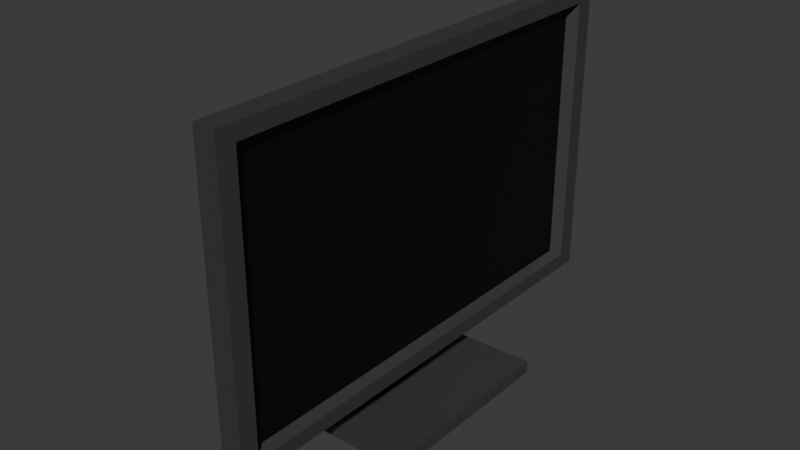 # Source: monitor1.blend  (saved by Blender 4.3.34; exported with 4.5.12 LTS)
import bpy
from mathutils import Matrix  # noqa: F401  (used for matrix-valued properties, if any)

bpy.ops.wm.read_factory_settings(use_empty=True)
scene = bpy.context.scene
scene.name = 'Scene'

# ---- collections
col_collection = bpy.data.collections.new('Collection'); scene.collection.children.link(col_collection)

# ---- materials (node trees are filled in below, after node groups)
mat_material = bpy.data.materials.new('Material')
mat_material.alpha_threshold = 0.0
mat_material.roughness = 0.5
mat_material.line_color = (0.0, 0.0, 0.0, 1.0)
mat_material_001 = bpy.data.materials.new('Material.001')

# ---- material node trees
mat_material.use_nodes = True; mat_material.node_tree.nodes.clear()
_N = mat_material.node_tree.nodes; _L = mat_material.node_tree.links
n0 = _N.new('ShaderNodeOutputMaterial'); n0.name = 'Material Output'; n0.location = (300, 300)
n1 = _N.new('ShaderNodeBsdfPrincipled'); n1.name = 'Principled BSDF'; n1.location = (10, 300)
n1.inputs[0].default_value = (0.04716, 0.04716, 0.04716, 1.0)
n1.inputs[3].default_value = 1.45
_L.new(n1.outputs[0], n0.inputs[0])
n0.is_active_output = True
mat_material_001.use_nodes = True; mat_material_001.node_tree.nodes.clear()
_N = mat_material_001.node_tree.nodes; _L = mat_material_001.node_tree.links
n0 = _N.new('ShaderNodeBsdfPrincipled'); n0.name = 'Principled BSDF'; n0.location = (10, 300)
n0.inputs[0].default_value = (0.0, 0.0, 0.0, 1.0)
n1 = _N.new('ShaderNodeOutputMaterial'); n1.name = 'Material Output'; n1.location = (300, 300)
_L.new(n0.outputs[0], n1.inputs[0])
n1.is_active_output = True

# ---- world
world_world = bpy.data.worlds.new('World'); scene.world = world_world
world_world.use_nodes = True; world_world.node_tree.nodes.clear()
_N = world_world.node_tree.nodes; _L = world_world.node_tree.links
n0 = _N.new('ShaderNodeOutputWorld'); n0.name = 'World Output'; n0.location = (300, 300)
n1 = _N.new('ShaderNodeBackground'); n1.name = 'Background'; n1.location = (10, 300)
n1.inputs[0].default_value = (0.05088, 0.05088, 0.05088, 1.0)
_L.new(n1.outputs[0], n0.inputs[0])
n0.is_active_output = True
world_world.color = (0.05088, 0.05088, 0.05088)
world_world.sun_shadow_jitter_overblur = 0.0

# ---- meshes
me_cube = bpy.data.meshes.new('Cube')
me_cube.from_pydata([(-0.3759, 1.0, 0.925), (-0.3759, 1.0, -1.075), (-0.3759, -1.104, 0.925), (-0.3759, -1.104, -1.075), (-0.7767, 1.0, 0.925), (-0.7767, 1.0, -1.075), (-0.7767, -1.104, 0.925), (-0.7767, -1.104, -1.075), (-1.56, 0.5532, -0.6503), (-1.56, -0.6569, -0.6503), (-1.56, -0.6569, 0.5002), (-1.56, 0.5532, 0.5002), (-1.169, -0.8802, -0.8626), (-1.169, 0.7766, -0.8626), (-1.169, 0.7766, 0.7126), (-1.169, -0.8802, 0.7126), (-0.7767, 0.1607, -1.075), (-0.7767, -0.2643, -1.075), (-0.3759, 0.1607, 0.925), (-0.3759, -0.2643, 0.925), (-0.7767, -0.2643, 0.925), (-0.7767, 0.1607, 0.925), (-0.3759, -0.2643, -1.075), (-0.3759, 0.1607, -1.075), (-1.56, 0.07041, -0.6503), (-1.56, -0.1741, -0.6503), (-1.56, -0.1741, 0.5002), (-1.56, 0.07041, 0.5002), (-1.169, 0.1155, 0.7126), (-1.169, -0.2192, 0.7126), (-1.169, -0.2192, -0.8626), (-1.169, 0.1155, -0.8626), (-1.938, 0.07041, -1.344), (-1.938, -0.1741, -1.344), (-1.237, -0.2192, -1.341), (-1.237, 0.1155, -1.341), (-2.54, 0.3755, -1.344), (-2.54, -0.4791, -1.344), (0.3726, -0.479, -1.341), (0.3726, 0.391, -1.341), (-2.531, 0.3755, -1.427), (-2.531, -0.4791, -1.427), (0.3814, -0.479, -1.425), (0.3814, 0.391, -1.425), (-0.3759, 0.9201, 0.8247), (-0.3759, 0.9201, -0.9748), (-0.3759, -1.024, 0.8247), (-0.3759, -1.024, -0.9748), (-0.3759, -0.2485, 0.8247), (-0.3759, 0.1449, -0.9748), (-0.3759, 0.1449, 0.8247), (-0.3759, -0.2485, -0.9748), (-0.5746, 0.8967, 0.803), (-0.5746, 0.8967, -0.9531), (-0.5746, -1.0, 0.803), (-0.5746, -1.0, -0.9531), (-0.5746, -0.2438, 0.803), (-0.5746, 0.1401, -0.9531), (-0.5746, 0.1401, 0.803), (-0.5746, -0.2438, -0.9531)], [], [(19, 20, 6, 2), (3, 2, 6, 7), (30, 12, 9, 25), (17, 22, 3, 7), (19, 2, 46, 48), (5, 4, 0, 1), (24, 27, 11, 8), (28, 14, 11, 27), (14, 13, 8, 11), (12, 15, 10, 9), (7, 6, 15, 12), (4, 5, 13, 14), (21, 4, 14, 28), (17, 7, 12, 30), (5, 16, 31, 13), (16, 17, 30, 31), (6, 20, 29, 15), (20, 21, 28, 29), (15, 29, 26, 10), (29, 28, 27, 26), (9, 10, 26, 25), (25, 26, 27, 24), (18, 19, 48, 50), (23, 1, 45, 49), (5, 1, 23, 16), (16, 23, 22, 17), (13, 31, 24, 8), (24, 31, 35, 32), (0, 4, 21, 18), (18, 21, 20, 19), (31, 30, 34, 35), (25, 24, 32, 33), (30, 25, 33, 34), (35, 34, 38, 39), (34, 33, 37, 38), (33, 32, 36, 37), (32, 35, 39, 36), (36, 39, 43, 40), (43, 42, 41, 40), (37, 36, 40, 41), (38, 37, 41, 42), (39, 38, 42, 43), (45, 44, 52, 53), (48, 46, 54, 56), (44, 50, 58, 52), (3, 22, 51, 47), (0, 18, 50, 44), (2, 3, 47, 46), (22, 23, 49, 51), (1, 0, 44, 45), (59, 56, 54, 55), (53, 52, 58, 57), (57, 58, 56, 59), (51, 49, 57, 59), (50, 48, 56, 58), (49, 45, 53, 57), (46, 47, 55, 54), (47, 51, 59, 55)])
me_cube.polygons.foreach_set('material_index', [0, 0, 0, 0, 0, 0, 0, 0, 0, 0, 0, 0, 0, 0, 0, 0, 0, 0, 0, 0, 0, 0, 0, 0, 0, 0, 0, 0, 0, 0, 0, 0, 0, 0, 0, 0, 0, 0, 0, 0, 0, 0, 0, 0, 0, 0, 0, 0, 0, 0, 1, 1, 1, 0, 0, 0, 0, 0])
_uv = me_cube.uv_layers.new(name='UVMap')
_uv.uv.foreach_set('vector', [0.625, 0.6667, 0.875, 0.6667, 0.875, 0.75, 0.625, 0.75, 0.375, 0.75, 0.625, 0.75, 0.625, 1.0, 0.375, 1.0, 0.125, 0.6667, 0.125, 0.75, 0.125, 0.75, 0.125, 0.6667, 0.125, 0.6667, 0.375, 0.6667, 0.375, 0.75, 0.125, 0.75, 0.625, 0.6667, 0.625, 0.75, 0.625, 0.75, 0.625, 0.6667, 0.375, 0.25, 0.625, 0.25, 0.625, 0.5, 0.375, 0.5, 0.375, 0.1667, 0.625, 0.1667, 0.625, 0.25, 0.375, 0.25, 0.875, 0.5833, 0.875, 0.5, 0.875, 0.5, 0.875, 0.5833, 0.625, 0.25, 0.375, 0.25, 0.375, 0.25, 0.625, 0.25, 0.375, 1.0, 0.625, 1.0, 0.625, 1.0, 0.375, 1.0, 0.375, 1.0, 0.625, 1.0, 0.625, 1.0, 0.375, 1.0, 0.625, 0.25, 0.375, 0.25, 0.375, 0.25, 0.625, 0.25, 0.875, 0.5833, 0.875, 0.5, 0.875, 0.5, 0.875, 0.5833, 0.125, 0.6667, 0.125, 0.75, 0.125, 0.75, 0.125, 0.6667, 0.125, 0.5, 0.125, 0.5833, 0.125, 0.5833, 0.125, 0.5, 0.125, 0.5833, 0.125, 0.6667, 0.125, 0.6667, 0.125, 0.5833, 0.875, 0.75, 0.875, 0.6667, 0.875, 0.6667, 0.875, 0.75, 0.875, 0.6667, 0.875, 0.5833, 0.875, 0.5833, 0.875, 0.6667, 0.875, 0.75, 0.875, 0.6667, 0.875, 0.6667, 0.875, 0.75, 0.875, 0.6667, 0.875, 0.5833, 0.875, 0.5833, 0.875, 0.6667, 0.375, 0.0, 0.625, 0.0, 0.625, 0.08333, 0.375, 0.08333, 0.375, 0.08333, 0.625, 0.08333, 0.625, 0.1667, 0.375, 0.1667, 0.625, 0.5833, 0.625, 0.6667, 0.625, 0.6667, 0.625, 0.5833, 0.375, 0.5833, 0.375, 0.5, 0.375, 0.5, 0.375, 0.5833, 0.125, 0.5, 0.375, 0.5, 0.375, 0.5833, 0.125, 0.5833, 0.125, 0.5833, 0.375, 0.5833, 0.375, 0.6667, 0.125, 0.6667, 0.125, 0.5, 0.125, 0.5833, 0.125, 0.5833, 0.125, 0.5, 0.125, 0.5833, 0.125, 0.5833, 0.125, 0.5833, 0.125, 0.5833, 0.625, 0.5, 0.875, 0.5, 0.875, 0.5833, 0.625, 0.5833, 0.625, 0.5833, 0.875, 0.5833, 0.875, 0.6667, 0.625, 0.6667, 0.125, 0.5833, 0.125, 0.6667, 0.125, 0.6667, 0.125, 0.5833, 0.375, 0.08333, 0.375, 0.1667, 0.375, 0.1667, 0.375, 0.08333, 0.125, 0.6667, 0.125, 0.6667, 0.125, 0.6667, 0.125, 0.6667, 0.125, 0.5833, 0.125, 0.6667, 0.125, 0.6667, 0.125, 0.5833, 0.125, 0.6667, 0.125, 0.6667, 0.125, 0.6667, 0.125, 0.6667, 0.375, 0.08333, 0.375, 0.1667, 0.375, 0.1667, 0.375, 0.08333, 0.125, 0.5833, 0.125, 0.5833, 0.125, 0.5833, 0.125, 0.5833, 0.125, 0.5833, 0.125, 0.5833, 0.125, 0.5833, 0.125, 0.5833, 0.125, 0.5833, 0.125, 0.6667, 0.125, 0.6667, 0.125, 0.5833, 0.375, 0.08333, 0.375, 0.1667, 0.375, 0.1667, 0.375, 0.08333, 0.125, 0.6667, 0.125, 0.6667, 0.125, 0.6667, 0.125, 0.6667, 0.125, 0.5833, 0.125, 0.6667, 0.125, 0.6667, 0.125, 0.5833, 0.375, 0.5, 0.625, 0.5, 0.625, 0.5, 0.375, 0.5, 0.625, 0.6667, 0.625, 0.75, 0.625, 0.75, 0.625, 0.6667, 0.625, 0.5, 0.625, 0.5833, 0.625, 0.5833, 0.625, 0.5, 0.375, 0.75, 0.375, 0.6667, 0.375, 0.6667, 0.375, 0.75, 0.625, 0.5, 0.625, 0.5833, 0.625, 0.5833, 0.625, 0.5, 0.625, 0.75, 0.375, 0.75, 0.375, 0.75, 0.625, 0.75, 0.375, 0.6667, 0.375, 0.5833, 0.375, 0.5833, 0.375, 0.6667, 0.375, 0.5, 0.625, 0.5, 0.625, 0.5, 0.375, 0.5, 0.375, 0.6667, 0.625, 0.6667, 0.625, 0.75, 0.375, 0.75, 0.375, 0.5, 0.625, 0.5, 0.625, 0.5833, 0.375, 0.5833, 0.375, 0.5833, 0.625, 0.5833, 0.625, 0.6667, 0.375, 0.6667, 0.375, 0.6667, 0.375, 0.5833, 0.375, 0.5833, 0.375, 0.6667, 0.625, 0.5833, 0.625, 0.6667, 0.625, 0.6667, 0.625, 0.5833, 0.375, 0.5833, 0.375, 0.5, 0.375, 0.5, 0.375, 0.5833, 0.625, 0.75, 0.375, 0.75, 0.375, 0.75, 0.625, 0.75, 0.375, 0.75, 0.375, 0.6667, 0.375, 0.6667, 0.375, 0.75])
me_cube.materials.append(mat_material)
me_cube.materials.append(mat_material_001)
me_cube.use_mirror_vertex_groups = False
me_cube.update()

# ---- objects
ob_cube = bpy.data.objects.new('Cube', me_cube)

# ---- transforms, parenting, visibility, modifiers, constraints
ob_cube.location = (0.0, 0.0, 0.0)
ob_cube.scale = (0.3655, 1.502, 1.0)
ob_cube.lock_rotations_4d = False
ob_cube.empty_display_type = 'ARROWS'
ob_cube.lineart.crease_threshold = 0.0

# ---- collection membership
col_collection.objects.link(ob_cube)

# ---- scene / render settings (as saved in the file)
scene.frame_start = 1; scene.frame_end = 250; scene.frame_set(1)
scene.render.engine = 'BLENDER_EEVEE_NEXT'
bpy.context.view_layer.update()

# ---- added for rendering (the .blend has no active camera and no usable light): camera, sun
cam_auto = bpy.data.cameras.new('AutoCamera')
cam_auto.lens = 50.0
cam_auto.sensor_width = 36.0
cam_auto.clip_end = 1000.0
ob_auto_camera = bpy.data.objects.new('AutoCamera', cam_auto)
scene.collection.objects.link(ob_auto_camera)
ob_auto_camera.location = (3.38174, -4.60935, 2.76981)
ob_auto_camera.rotation_euler = (1.09748, -7.21219e-08, 0.694738)
scene.camera = ob_auto_camera
light_auto_sun = bpy.data.lights.new('AutoSun', 'SUN')
light_auto_sun.energy = 3.0
light_auto_sun.angle = 0.0523599
ob_auto_sun = bpy.data.objects.new('AutoSun', light_auto_sun)
scene.collection.objects.link(ob_auto_sun)
ob_auto_sun.rotation_euler = (0.872665, 0.174533, 0.523599)
bpy.context.view_layer.update()
